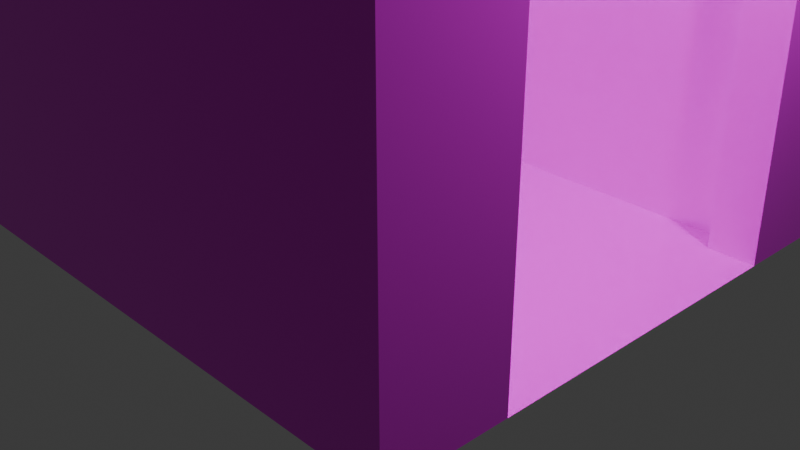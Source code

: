 # Source: Lifts.blend  (saved by Blender 4.5.90; exported with 4.5.12 LTS)
import bpy
from mathutils import Matrix  # noqa: F401  (used for matrix-valued properties, if any)

bpy.ops.wm.read_factory_settings(use_empty=True)
scene = bpy.context.scene
scene.name = 'Scene'

# ---- collections
col_collection = bpy.data.collections.new('Collection'); scene.collection.children.link(col_collection)

# ---- images (referenced by path relative to the original .blend; pixels are not part of the script)
import os
ASSET_DIR = os.environ.get("B2B_ASSET_DIR", "")  # directory of the original .blend (textures are referenced by path, not embedded)
HERE = os.path.dirname(os.path.abspath(__file__))  # packed textures are extracted next to this script under _unpacked/

def load_image(name, relpath, width, height, colorspace="sRGB"):
    """Load a texture the original file referenced (path relative to the .blend, or extracted next to this script)."""
    p = next((c for c in (os.path.join(HERE, relpath), os.path.join(ASSET_DIR, relpath)) if relpath and os.path.exists(c)), "")
    if p:
        img = bpy.data.images.load(p, check_existing=True)
        img.name = name
    else:  # same state as the original file: an image datablock whose file is absent (Cycles renders it pink)
        img = bpy.data.images.new(name, width, height)
        img.source = "FILE"
        img.filepath = "//" + (relpath or name)
    img.colorspace_settings.name = colorspace
    return img
img_lifts_metals = load_image('Lifts_metals', 'Lifta_metals.png', 1024, 1024, 'Non-Color')
img_lifta_krasa = load_image('Lifta_krasa', 'Lifta_krasa.png', 1024, 1024, 'sRGB')

# ---- materials (node trees are filled in below, after node groups)
mat_material = bpy.data.materials.new('Material')
mat_material.alpha_threshold = 0.0
mat_material.roughness = 0.5
mat_material.line_color = (0.0, 0.0, 0.0, 1.0)

# ---- material node trees
mat_material.use_nodes = True; mat_material.node_tree.nodes.clear()
_N = mat_material.node_tree.nodes; _L = mat_material.node_tree.links
n0 = _N.new('ShaderNodeOutputMaterial'); n0.name = 'Material Output'; n0.location = (399, 182)
n1 = _N.new('ShaderNodeBsdfPrincipled'); n1.name = 'Principled BSDF'; n1.location = (-1, 182)
n1.inputs[2].default_value = 0.2727
n1.inputs[3].default_value = 1.45
n2 = _N.new('ShaderNodeValToRGB'); n2.name = 'Color Ramp'; n2.location = (-438, 4)
while len(n2.color_ramp.elements) > 1: n2.color_ramp.elements.remove(n2.color_ramp.elements[-1])
n2.color_ramp.elements[0].position = 0.7773; n2.color_ramp.elements[0].color = (0.0, 0.0, 0.0, 1.0)
_e = n2.color_ramp.elements.new(0.9818); _e.color = (1.0, 1.0, 1.0, 1.0)
n3 = _N.new('ShaderNodeTexNoise'); n3.name = 'Noise Texture'; n3.location = (-629, 269)
n3.inputs[2].default_value = -0.6
n3.inputs[3].default_value = 0.0
n3.inputs[5].default_value = 13.0
n3.inputs[8].default_value = 11.1
n4 = _N.new('ShaderNodeTexVoronoi'); n4.name = 'Voronoi Texture'; n4.location = (-1026, 33)
n4.inputs[2].default_value = 14.3
n4.inputs[3].default_value = 8.2
n4.inputs[4].default_value = 0.0
n4.inputs[5].default_value = 0.0
n5 = _N.new('ShaderNodeValToRGB'); n5.name = 'Color Ramp.001'; n5.location = (-317, 428)
while len(n5.color_ramp.elements) > 1: n5.color_ramp.elements.remove(n5.color_ramp.elements[-1])
n5.color_ramp.elements[0].position = 0.01818; n5.color_ramp.elements[0].color = (0.5569, 0.5569, 0.5569, 1.0)
_e = n5.color_ramp.elements.new(1.0); _e.color = (0.04182, 0.04182, 0.04182, 1.0)
n6 = _N.new('ShaderNodeTexGabor'); n6.name = 'Gabor Texture'; n6.location = (-849, 29)
n6.inputs[1].default_value = -19.6
n6.inputs[2].default_value = 0.1
n7 = _N.new('ShaderNodeTexChecker'); n7.name = 'Checker Texture'; n7.location = (-611, -92)
n7.inputs[2].default_value = (0.0, 0.0, 0.0, 1.0)
n7.inputs[3].default_value = -1.5
n8 = _N.new('ShaderNodeTexImage'); n8.name = 'Image Texture'; n8.location = (322, 498)
n8.image = img_lifts_metals
n9 = _N.new('ShaderNodeTexMagic'); n9.name = 'Magic Texture'; n9.location = (-559, 447)
n9.turbulence_depth = 0
n9.inputs[1].default_value = -0.7
n10 = _N.new('ShaderNodeTexImage'); n10.name = 'Image Texture.001'; n10.location = (651, 369)
n10.image = img_lifta_krasa
_L.new(n4.outputs[0], n6.inputs[0])
_L.new(n6.outputs[0], n3.inputs[0])
_L.new(n7.outputs[0], n2.inputs[0])
_L.new(n4.outputs[0], n7.inputs[0])
_L.new(n9.outputs[0], n5.inputs[0])
_L.new(n1.outputs[0], n0.inputs[0])
_L.new(n8.outputs[0], n1.inputs[1])
_L.new(n10.outputs[0], n1.inputs[0])
n0.is_active_output = True

# ---- world
world_world = bpy.data.worlds.new('World'); scene.world = world_world
world_world.use_nodes = True; world_world.node_tree.nodes.clear()
_N = world_world.node_tree.nodes; _L = world_world.node_tree.links
n0 = _N.new('ShaderNodeOutputWorld'); n0.name = 'World Output'; n0.location = (200, 100)
n1 = _N.new('ShaderNodeBackground'); n1.name = 'Background'; n1.location = (-200, 100)
n1.inputs[0].default_value = (0.05088, 0.05088, 0.05088, 1.0)
_L.new(n1.outputs[0], n0.inputs[0])
n0.is_active_output = True
world_world.color = (0.05088, 0.05088, 0.05088)
world_world.sun_shadow_jitter_overblur = 0.0

# ---- cameras
cam_camera = bpy.data.cameras.new('Camera')
cam_camera.clip_end = 100.0
cam_camera.ortho_scale = 7.314

# ---- lights
light_light = bpy.data.lights.new('Light', 'POINT')
light_light.energy = 1000.0
light_light.shadow_soft_size = 0.1

# ---- meshes
me_cube = bpy.data.meshes.new('Cube')
me_cube.from_pydata([(1.0, 1.0, 1.0), (0.8333, 0.6667, 0.84), (1.0, 1.0, -1.0), (0.8333, 0.6667, -1.0), (1.0, -1.0, 1.0), (0.8333, -0.6667, 0.84), (1.0, -1.0, -1.0), (0.8333, -0.6667, -1.0), (-1.0, 1.0, 1.0), (-0.8333, 0.6667, 0.84), (-1.0, 1.0, -1.0), (-0.8333, 0.6667, -1.0), (-1.0, -1.0, 1.0), (-0.8333, -0.6667, 0.84), (-1.0, -1.0, -1.0), (-0.8333, -0.6667, -1.0), (1.0, -0.5726, 0.8), (1.0, 0.5726, 0.8), (1.0, -0.5726, -1.0), (1.0, 0.5726, -1.0), (0.8333, -0.5726, 0.8), (0.8333, 0.5726, 0.8), (0.8333, -0.5726, -1.0), (0.8333, 0.5726, -1.0), (-0.7769, -0.6974, -0.2605), (-0.7769, 0.6974, -0.2605), (-0.7617, -0.6974, -0.2614), (-0.7617, 0.6974, -0.2614), (-0.7472, -0.6974, -0.2641), (-0.7472, 0.6974, -0.2641), (-0.7337, -0.6974, -0.2684), (-0.7337, 0.6974, -0.2684), (-0.722, -0.6974, -0.2742), (-0.722, 0.6974, -0.2742), (-0.7123, -0.6974, -0.2812), (-0.7123, 0.6974, -0.2812), (-0.7052, -0.6974, -0.2893), (-0.7052, 0.6974, -0.2893), (-0.7007, -0.6974, -0.298), (-0.7007, 0.6974, -0.298), (-0.6992, -0.6974, -0.3071), (-0.6992, 0.6974, -0.3071), (-0.7007, -0.6974, -0.3162), (-0.7007, 0.6974, -0.3162), (-0.7052, -0.6974, -0.3249), (-0.7052, 0.6974, -0.3249), (-0.7123, -0.6974, -0.333), (-0.7123, 0.6974, -0.333), (-0.722, -0.6974, -0.34), (-0.722, 0.6974, -0.34), (-0.7337, -0.6974, -0.3458), (-0.7337, 0.6974, -0.3458), (-0.7472, -0.6974, -0.3501), (-0.7472, 0.6974, -0.3501), (-0.7617, -0.6974, -0.3528), (-0.7617, 0.6974, -0.3528), (-0.7769, -0.6974, -0.3537), (-0.7769, 0.6974, -0.3537), (-0.792, -0.6974, -0.3528), (-0.792, 0.6974, -0.3528), (-0.8066, -0.6974, -0.3501), (-0.8066, 0.6974, -0.3501), (-0.82, -0.6974, -0.3458), (-0.82, 0.6974, -0.3458), (-0.8317, -0.6974, -0.34), (-0.8317, 0.6974, -0.34), (-0.8414, -0.6974, -0.333), (-0.8414, 0.6974, -0.333), (-0.8486, -0.6974, -0.3249), (-0.8486, 0.6974, -0.3249), (-0.853, -0.6974, -0.3162), (-0.853, 0.6974, -0.3162), (-0.8545, -0.6974, -0.3071), (-0.8545, 0.6974, -0.3071), (-0.853, -0.6974, -0.298), (-0.853, 0.6974, -0.298), (-0.8486, -0.6974, -0.2893), (-0.8486, 0.6974, -0.2893), (-0.8414, -0.6974, -0.2812), (-0.8414, 0.6974, -0.2812), (-0.8317, -0.6974, -0.2742), (-0.8317, 0.6974, -0.2742), (-0.82, -0.6974, -0.2684), (-0.82, 0.6974, -0.2684), (-0.8066, -0.6974, -0.2641), (-0.8066, 0.6974, -0.2641), (-0.792, -0.6974, -0.2614), (-0.792, 0.6974, -0.2614)], [], [(0, 8, 12, 4), (6, 4, 12, 14), (14, 12, 8, 10), (11, 10, 2, 3, 23, 19, 18, 22, 7, 6, 14, 15), (19, 2, 0, 4, 6, 18, 16, 17), (10, 8, 0, 2), (1, 5, 13, 9), (13, 5, 7, 15), (15, 11, 9, 13), (22, 7, 5, 1, 3, 23, 21, 20), (3, 1, 9, 11), (21, 17, 16, 20), (20, 16, 18, 22), (23, 19, 17, 21), (11, 15, 7, 22, 18, 6, 14, 10, 2, 19, 23, 3), (24, 25, 27, 26), (26, 27, 29, 28), (28, 29, 31, 30), (30, 31, 33, 32), (32, 33, 35, 34), (34, 35, 37, 36), (36, 37, 39, 38), (38, 39, 41, 40), (40, 41, 43, 42), (42, 43, 45, 44), (44, 45, 47, 46), (46, 47, 49, 48), (48, 49, 51, 50), (50, 51, 53, 52), (52, 53, 55, 54), (54, 55, 57, 56), (56, 57, 59, 58), (58, 59, 61, 60), (60, 61, 63, 62), (62, 63, 65, 64), (64, 65, 67, 66), (66, 67, 69, 68), (68, 69, 71, 70), (70, 71, 73, 72), (72, 73, 75, 74), (74, 75, 77, 76), (76, 77, 79, 78), (78, 79, 81, 80), (80, 81, 83, 82), (82, 83, 85, 84), (27, 25, 87, 85, 83, 81, 79, 77, 75, 73, 71, 69, 67, 65, 63, 61, 59, 57, 55, 53, 51, 49, 47, 45, 43, 41, 39, 37, 35, 33, 31, 29), (84, 85, 87, 86), (86, 87, 25, 24), (24, 26, 28, 30, 32, 34, 36, 38, 40, 42, 44, 46, 48, 50, 52, 54, 56, 58, 60, 62, 64, 66, 68, 70, 72, 74, 76, 78, 80, 82, 84, 86)])
me_cube.polygons.foreach_set('material_index', [0, 0, 0, 0, 0, 0, 0, 0, 0, 0, 0, 0, 0, 0, 0, 1, 1, 1, 1, 1, 1, 1, 1, 1, 1, 1, 1, 1, 1, 1, 1, 1, 1, 1, 1, 1, 1, 1, 1, 1, 1, 1, 1, 1, 1, 1, 1, 1, 1])
_uv = me_cube.uv_layers.new(name='UVMap')
_uv.uv.foreach_set('vector', [0.2857, 2.157e-08, 0.2857, 0.2857, 1.249e-08, 0.2857, 3.406e-08, 2.571e-15, 0.8571, 0.2857, 0.5714, 0.2857, 0.5714, 9.082e-09, 0.8571, 3.065e-08, 0.2857, 0.5714, 7.948e-09, 0.5714, 2.952e-08, 0.2857, 0.2857, 0.2857, 0.5238, 0.02381, 0.5714, 2.611e-08, 0.5714, 0.2857, 0.5238, 0.2619, 0.5104, 0.2619, 0.5104, 0.2857, 0.3468, 0.2857, 0.3468, 0.2619, 0.3333, 0.2619, 0.2857, 0.2857, 0.2857, 4.541e-09, 0.3333, 0.02381, 0.5714, 0.5104, 0.5714, 0.5714, 0.2857, 0.5714, 0.2857, 0.2857, 0.5714, 0.2857, 0.5714, 0.3468, 0.3143, 0.3468, 0.3143, 0.5104, 0.2857, 0.8571, 3.407e-09, 0.8571, 2.498e-08, 0.5714, 0.2857, 0.5714, 1.0, 0.7867, 0.8095, 0.7867, 0.8095, 0.5486, 1.0, 0.5486, 0.5714, 0.2857, 0.8095, 0.2857, 0.8095, 0.5486, 0.5714, 0.5486, 0.4762, 0.8343, 0.2857, 0.8343, 0.2857, 0.5714, 0.4762, 0.5714, 0.823, 0.5486, 0.8095, 0.5486, 0.8095, 0.2857, 1.0, 0.2857, 1.0, 0.5486, 0.9866, 0.5486, 0.9866, 0.2914, 0.823, 0.2914, 0.5714, 0.8114, 0.5714, 0.5486, 0.8095, 0.5486, 0.8095, 0.8114, 0.5476, 0.735, 0.5238, 0.735, 0.5238, 0.5714, 0.5476, 0.5714, 0.4762, 0.5714, 0.5, 0.5714, 0.5, 0.8286, 0.4762, 0.8286, 0.5238, 0.8286, 0.5, 0.8286, 0.5, 0.5714, 0.5238, 0.5714, 0.5238, 0.02381, 0.3333, 0.02381, 0.3333, 0.2619, 0.3468, 0.2619, 0.3468, 0.2857, 0.2857, 0.2857, 0.2857, 4.541e-09, 0.5714, 2.611e-08, 0.5714, 0.2857, 0.5104, 0.2857, 0.5104, 0.2619, 0.5238, 0.2619, 0.5568, 0.5714, 0.5568, 0.7707, 0.5547, 0.7707, 0.5547, 0.5714, 0.5547, 0.5714, 0.5547, 0.7707, 0.5526, 0.7707, 0.5526, 0.5714, 0.5526, 0.5714, 0.5526, 0.7707, 0.5507, 0.7707, 0.5507, 0.5714, 0.5507, 0.5714, 0.5507, 0.7707, 0.549, 0.7707, 0.549, 0.5714, 0.549, 0.5714, 0.549, 0.7707, 0.5476, 0.7707, 0.5476, 0.5714, 0.8904, -3.656e-09, 0.8904, 0.1993, 0.8892, 0.1993, 0.8892, -3.706e-09, 0.8892, -3.706e-09, 0.8892, 0.1993, 0.888, 0.1993, 0.888, -3.761e-09, 0.888, -3.761e-09, 0.888, 0.1993, 0.8867, 0.1993, 0.8867, -3.817e-09, 0.8867, -3.817e-09, 0.8867, 0.1993, 0.8854, 0.1993, 0.8854, -3.874e-09, 0.8854, -3.874e-09, 0.8854, 0.1993, 0.8841, 0.1993, 0.8841, -3.929e-09, 0.8841, -3.929e-09, 0.8841, 0.1993, 0.883, 0.1993, 0.883, -3.979e-09, 0.8756, 0.0, 0.8756, 0.1993, 0.8742, 0.1993, 0.8742, 0.0, 0.8742, 0.0, 0.8742, 0.1993, 0.8725, 0.1993, 0.8725, 0.0, 0.8725, 0.0, 0.8725, 0.1993, 0.8706, 0.1993, 0.8706, 0.0, 0.8706, 0.0, 0.8706, 0.1993, 0.8685, 0.1993, 0.8685, 0.0, 0.8685, 0.0, 0.8685, 0.1993, 0.8664, 0.1993, 0.8664, 0.0, 0.8664, 0.0, 0.8664, 0.1993, 0.8642, 0.1993, 0.8642, 0.0, 0.8642, 0.0, 0.8642, 0.1993, 0.8621, 0.1993, 0.8621, 0.0, 0.8621, 0.0, 0.8621, 0.1993, 0.8602, 0.1993, 0.8602, 0.0, 0.8602, 0.0, 0.8602, 0.1993, 0.8585, 0.1993, 0.8585, 0.0, 0.8585, 0.0, 0.8585, 0.1993, 0.8571, 0.1993, 0.8571, 0.0, 0.8756, 0.1993, 0.8756, 2.015e-09, 0.8767, 1.928e-09, 0.8767, 0.1993, 0.8767, 0.1993, 0.8767, 1.928e-09, 0.878, 1.834e-09, 0.878, 0.1993, 0.878, 0.1993, 0.878, 1.834e-09, 0.8793, 1.736e-09, 0.8793, 0.1993, 0.8793, 0.1993, 0.8793, 1.736e-09, 0.8806, 1.638e-09, 0.8806, 0.1993, 0.8806, 0.1993, 0.8806, 1.638e-09, 0.8818, 1.544e-09, 0.8818, 0.1993, 0.8818, 0.1993, 0.8818, 1.544e-09, 0.883, 1.457e-09, 0.883, 0.1993, 0.5661, 0.5714, 0.5661, 0.7707, 0.5647, 0.7707, 0.5647, 0.5714, 0.5647, 0.5714, 0.5647, 0.7707, 0.563, 0.7707, 0.563, 0.5714, 0.563, 0.5714, 0.563, 0.7707, 0.5611, 0.7707, 0.5611, 0.5714, 0.5238, 0.7479, 0.5238, 0.7457, 0.5241, 0.7436, 0.5246, 0.7415, 0.5253, 0.7396, 0.5262, 0.738, 0.5273, 0.7367, 0.5285, 0.7357, 0.5298, 0.7352, 0.5311, 0.735, 0.5324, 0.7353, 0.5336, 0.736, 0.5347, 0.7371, 0.5356, 0.7386, 0.5363, 0.7403, 0.5368, 0.7422, 0.5371, 0.7443, 0.5371, 0.7465, 0.5368, 0.7486, 0.5363, 0.7507, 0.5356, 0.7526, 0.5347, 0.7542, 0.5336, 0.7555, 0.5324, 0.7565, 0.5311, 0.757, 0.5298, 0.7572, 0.5285, 0.7569, 0.5273, 0.7562, 0.5262, 0.7551, 0.5253, 0.7537, 0.5246, 0.7519, 0.5241, 0.75, 0.5611, 0.5714, 0.5611, 0.7707, 0.559, 0.7707, 0.559, 0.5714, 0.559, 0.5714, 0.559, 0.7707, 0.5568, 0.7707, 0.5568, 0.5714, 0.5371, 0.7678, 0.5371, 0.77, 0.5368, 0.7721, 0.5363, 0.7741, 0.5356, 0.7758, 0.5347, 0.7772, 0.5336, 0.7783, 0.5324, 0.779, 0.5311, 0.7793, 0.5298, 0.7792, 0.5285, 0.7786, 0.5273, 0.7777, 0.5262, 0.7763, 0.5253, 0.7747, 0.5246, 0.7728, 0.5241, 0.7708, 0.5238, 0.7686, 0.5238, 0.7665, 0.5241, 0.7644, 0.5246, 0.7624, 0.5253, 0.7607, 0.5262, 0.7593, 0.5273, 0.7582, 0.5285, 0.7575, 0.5298, 0.7572, 0.5311, 0.7573, 0.5324, 0.7579, 0.5336, 0.7588, 0.5347, 0.7601, 0.5356, 0.7618, 0.5363, 0.7636, 0.5368, 0.7657])
me_cube.materials.append(mat_material)
me_cube.materials.append(mat_material)
me_cube.use_mirror_vertex_groups = False
me_cube.update()

# ---- objects
ob_cube = bpy.data.objects.new('Cube', me_cube)
ob_light = bpy.data.objects.new('Light', light_light)
ob_camera = bpy.data.objects.new('Camera', cam_camera)

# ---- transforms, parenting, visibility, modifiers, constraints
ob_cube.location = (0.0, 0.0, 5.0)
ob_cube.scale = (3.0, 3.0, 5.0)
ob_cube.lock_rotations_4d = False
ob_cube.empty_display_type = 'ARROWS'
ob_cube.lineart.crease_threshold = 0.0
ob_light.location = (4.076, 1.005, 5.904)
ob_light.rotation_euler = (0.6503, 0.05522, 1.866)
ob_light.lock_rotations_4d = False
ob_light.empty_display_type = 'ARROWS'
ob_light.color = (0.0, 0.0, 0.0, 0.0)
ob_light.lineart.crease_threshold = 0.0
ob_camera.location = (7.359, -6.926, 4.958)
ob_camera.rotation_euler = (1.109, 0.0, 0.8149)
ob_camera.lock_rotations_4d = False
ob_camera.empty_display_type = 'ARROWS'
ob_camera.color = (0.0, 0.0, 0.0, 0.0)
ob_camera.display_type = 'WIRE'
ob_camera.lineart.crease_threshold = 0.0

# ---- collection membership
col_collection.objects.link(ob_cube)
col_collection.objects.link(ob_light)
col_collection.objects.link(ob_camera)

# ---- scene / render settings (as saved in the file)
scene.camera = ob_camera
scene.frame_start = 1; scene.frame_end = 250; scene.frame_set(1)
scene.render.engine = 'CYCLES'
scene.cycles.bake_type = 'DIFFUSE'
bpy.context.view_layer.update()
